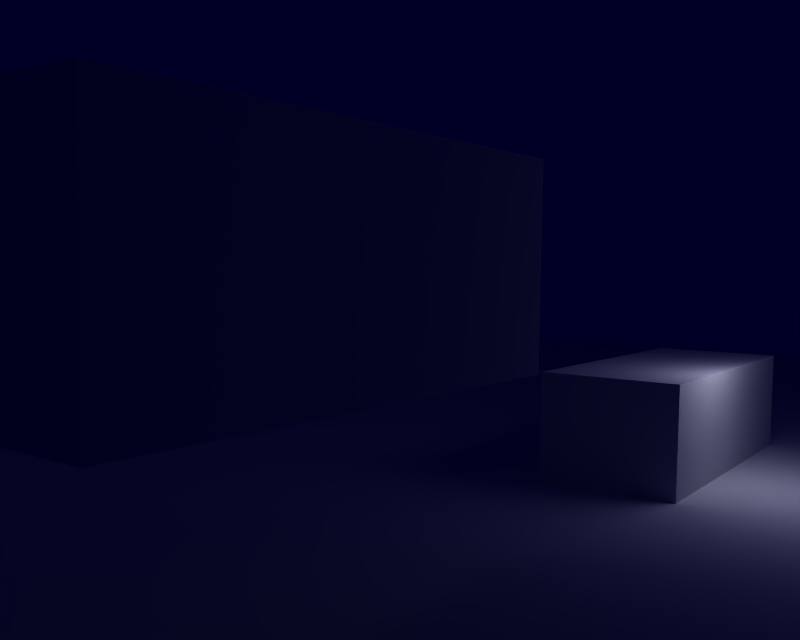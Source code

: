 # Source: python_mouse2ipo.blend  (saved by Blender 2.73.0; exported with 4.5.12 LTS)
import bpy
from mathutils import Matrix  # noqa: F401  (used for matrix-valued properties, if any)

bpy.ops.wm.read_factory_settings(use_empty=True)
scene = bpy.context.scene
scene.name = 'M2IPO'

# ---- collections
col_collection_1 = bpy.data.collections.new('Collection 1'); scene.collection.children.link(col_collection_1)

# ---- materials (node trees are filled in below, after node groups)
mat_material = bpy.data.materials.new('Material')
mat_material.alpha_threshold = 0.0
mat_material.use_transparent_shadow = False
mat_material.roughness = 0.5
mat_material_001 = bpy.data.materials.new('Material.001')
mat_material_001.alpha_threshold = 0.0
mat_material_001.use_transparent_shadow = False
mat_material_001.preview_render_type = 'FLAT'
mat_material_001.roughness = 0.5
mat_material_001.line_color = (0.0, 0.0, 0.0, 1.0)

# ---- material node trees

# ---- world
world_world = bpy.data.worlds.new('World'); scene.world = world_world
world_world.color = (0.0, 0.0, 0.154)
world_world.use_sun_shadow = False
world_world.sun_shadow_jitter_overblur = 0.0
world_world.cycles.sampling_method = 'MANUAL'
world_world.cycles.sample_map_resolution = 256

# ---- cameras
cam_camera_001 = bpy.data.cameras.new('Camera.001')
cam_camera_001.passepartout_alpha = 0.2
cam_camera_001.clip_end = 100.0
cam_camera_001.lens = 35.0
cam_camera_001.sensor_width = 32.0
cam_camera_001.sensor_height = 18.0
cam_camera_001.ortho_scale = 7.314
cam_camera_001.show_passepartout = False
cam_camera_001.show_safe_areas = True
cam_camera_001.dof.focus_distance = 0.0
cam_camera_001.dof.aperture_fstop = 128.0

# ---- lights
light_lamp_001 = bpy.data.lights.new('Lamp.001', 'POINT')
light_lamp_001.transmission_factor = 0.0
light_lamp_001.energy = 100.0
light_lamp_001.shadow_buffer_clip_start = 0.5
light_lamp_001.shadow_soft_size = 1.0
light_lamp_001.shadow_maximum_resolution = 0.006
light_lamp_001.use_absolute_resolution = True
light_lamp_001.cycles.use_multiple_importance_sampling = False
light_lamp = bpy.data.lights.new('Lamp', 'POINT')
light_lamp.transmission_factor = 0.0
light_lamp.energy = 100.0
light_lamp.shadow_buffer_clip_start = 0.5
light_lamp.shadow_soft_size = 1.0
light_lamp.shadow_maximum_resolution = 0.006
light_lamp.use_absolute_resolution = True
light_lamp.cycles.use_multiple_importance_sampling = False

# ---- meshes
me_cube_004 = bpy.data.meshes.new('Cube.004')
me_cube_004.from_pydata([(1.199, 3.463, -0.7977), (1.202, -0.396, -0.8019), (-0.3982, -0.3956, -0.8019), (-0.4015, 3.464, -0.7977), (1.199, 3.464, 0.8028), (1.202, -0.3949, 0.7986), (-0.3982, -0.3945, 0.7986), (-0.4015, 3.465, 0.8028)], [], [(0, 1, 2, 3), (4, 7, 6, 5), (0, 4, 5, 1), (1, 5, 6, 2), (2, 6, 7, 3), (4, 0, 3, 7)])
_uv = me_cube_004.uv_layers.new(name='UVTex')
_uv.uv.foreach_set('vector', [0.0, 1.0, 0.0, 0.75, 0.5, 0.75, 0.5, 1.0, 0.0, 1.0, 0.0, 0.75, 0.5, 0.75, 0.5, 1.0, 0.5, 0.9023, 0.5, 1.0, 1.0, 1.0, 1.0, 0.9023, 1.0, 1.0, 1.0, 0.9023, 0.75, 0.9023, 0.75, 1.0, 0.5, 0.9023, 0.5, 1.0, 1.0, 1.0, 1.0, 0.9023, 1.0, 1.0, 1.0, 0.9023, 0.75, 0.9023, 0.75, 1.0])
_ca = me_cube_004.color_attributes.new('Col', 'BYTE_COLOR', 'CORNER')
_ca.data.foreach_set('color', [0.2159, 0.2159, 0.2159, 1.0, 0.2159, 0.2159, 0.2159, 1.0, 0.2159, 0.2159, 0.2159, 1.0, 0.2159, 0.2159, 0.2159, 1.0, 0.2159, 0.2159, 0.2159, 1.0, 0.2159, 0.2159, 0.2159, 1.0, 0.2159, 0.2159, 0.2159, 1.0, 0.2159, 0.2159, 0.2159, 1.0, 0.2159, 0.2159, 0.2159, 1.0, 0.2159, 0.2159, 0.2159, 1.0, 0.2159, 0.2159, 0.2159, 1.0, 0.2159, 0.2159, 0.2159, 1.0, 0.2159, 0.2159, 0.2159, 1.0, 0.2159, 0.2159, 0.2159, 1.0, 0.2159, 0.2159, 0.2159, 1.0, 0.2159, 0.2159, 0.2159, 1.0, 0.2159, 0.2159, 0.2159, 1.0, 0.2159, 0.2159, 0.2159, 1.0, 0.2159, 0.2159, 0.2159, 1.0, 0.2159, 0.2159, 0.2159, 1.0, 0.2159, 0.2159, 0.2159, 1.0, 0.2159, 0.2159, 0.2159, 1.0, 0.2159, 0.2159, 0.2159, 1.0, 0.2159, 0.2159, 0.2159, 1.0])
me_cube_004.materials.append(mat_material)
me_cube_004.use_remesh_preserve_volume = False
me_cube_004.use_remesh_preserve_attributes = False
me_cube_004.use_mirror_vertex_groups = False
me_cube_004.update()
me_cube = bpy.data.meshes.new('Cube')
me_cube.from_pydata([(1.199, 3.463, -0.7977), (1.202, -0.396, -0.8019), (-0.3982, -0.3956, -0.8019), (-0.4015, 3.464, -0.7977), (1.199, 3.464, 0.8028), (1.202, -0.3949, 0.7986), (-0.3982, -0.3945, 0.7986), (-0.4015, 3.465, 0.8028)], [], [(0, 1, 2, 3), (4, 7, 6, 5), (0, 4, 5, 1), (1, 5, 6, 2), (2, 6, 7, 3), (4, 0, 3, 7)])
_uv = me_cube.uv_layers.new(name='UVTex')
_uv.uv.foreach_set('vector', [0.0, 1.0, 0.0, 0.75, 0.5, 0.75, 0.5, 1.0, 0.0, 1.0, 0.0, 0.75, 0.5, 0.75, 0.5, 1.0, 0.5, 0.9023, 0.5, 1.0, 1.0, 1.0, 1.0, 0.9023, 1.0, 1.0, 1.0, 0.9023, 0.75, 0.9023, 0.75, 1.0, 0.5, 0.9023, 0.5, 1.0, 1.0, 1.0, 1.0, 0.9023, 1.0, 1.0, 1.0, 0.9023, 0.75, 0.9023, 0.75, 1.0])
_ca = me_cube.color_attributes.new('Col', 'BYTE_COLOR', 'CORNER')
_ca.data.foreach_set('color', [0.2159, 0.2159, 0.2159, 1.0, 0.2159, 0.2159, 0.2159, 1.0, 0.2159, 0.2159, 0.2159, 1.0, 0.2159, 0.2159, 0.2159, 1.0, 0.2159, 0.2159, 0.2159, 1.0, 0.2159, 0.2159, 0.2159, 1.0, 0.2159, 0.2159, 0.2159, 1.0, 0.2159, 0.2159, 0.2159, 1.0, 0.2159, 0.2159, 0.2159, 1.0, 0.2159, 0.2159, 0.2159, 1.0, 0.2159, 0.2159, 0.2159, 1.0, 0.2159, 0.2159, 0.2159, 1.0, 0.2159, 0.2159, 0.2159, 1.0, 0.2159, 0.2159, 0.2159, 1.0, 0.2159, 0.2159, 0.2159, 1.0, 0.2159, 0.2159, 0.2159, 1.0, 0.2159, 0.2159, 0.2159, 1.0, 0.2159, 0.2159, 0.2159, 1.0, 0.2159, 0.2159, 0.2159, 1.0, 0.2159, 0.2159, 0.2159, 1.0, 0.2159, 0.2159, 0.2159, 1.0, 0.2159, 0.2159, 0.2159, 1.0, 0.2159, 0.2159, 0.2159, 1.0, 0.2159, 0.2159, 0.2159, 1.0])
me_cube.materials.append(mat_material)
me_cube.use_remesh_preserve_volume = False
me_cube.use_remesh_preserve_attributes = False
me_cube.use_mirror_vertex_groups = False
me_cube.update()
me_plane_001 = bpy.data.meshes.new('Plane.001')
me_plane_001.from_pydata([(16.5, 16.5, -3.822), (16.5, -16.5, -3.822), (-16.5, -16.5, -3.822), (-16.5, 16.5, -3.822), (0.0, 0.0, 14.88), (0.0, 16.5, -3.822), (-16.5, 0.0, -3.822), (0.0, -16.5, -3.822), (16.5, 0.0, -3.822), (0.0, 0.0, -3.822), (-16.5, 8.25, -3.822), (-8.25, 0.0, -3.822), (0.0, 8.25, -3.822), (-8.25, 16.5, -3.822), (-8.25, -16.5, -3.822), (0.0, -8.25, -3.822), (-16.5, -8.25, -3.822), (16.5, -8.25, -3.822), (8.25, 0.0, -3.822), (8.25, -16.5, -3.822), (8.25, 16.5, -3.822), (16.5, 8.25, -3.822), (8.25, -8.25, -3.822), (-8.25, -8.25, -3.822), (-8.25, 8.25, -3.822), (8.25, 8.25, -3.822)], [], [(0, 20, 25, 21), (3, 10, 24, 13), (2, 14, 23, 16), (1, 17, 22, 19), (8, 18, 22, 17), (9, 15, 22, 18), (7, 19, 22, 15), (7, 15, 23, 14), (9, 11, 23, 15), (6, 16, 23, 11), (6, 11, 24, 10), (9, 12, 24, 11), (5, 13, 24, 12), (5, 12, 25, 20), (9, 18, 25, 12), (8, 21, 25, 18)])
_uv = me_plane_001.uv_layers.new(name='UVTex')
_uv.uv.foreach_set('vector', [1.5, 1.457, 0.9883, 1.457, 0.9883, 0.9727, 1.5, 0.9727, -0.5234, 1.457, -0.5234, 0.9727, -0.02734, 0.9727, -0.02734, 1.457, -0.5234, -0.4688, -0.02734, -0.4688, -0.02734, 0.01562, -0.5234, 0.01562, 1.5, -0.4688, 1.5, 0.01562, 0.9883, 0.01562, 0.9883, -0.4688, 1.5, 0.5, 0.9883, 0.5, 0.9883, 0.01562, 1.5, 0.01562, 0.4922, 0.5, 0.4922, 0.01562, 0.9883, 0.01562, 0.9883, 0.5, 0.4922, -0.4688, 0.9883, -0.4688, 0.9883, 0.01562, 0.4922, 0.01562, 0.4922, -0.4688, 0.4922, 0.01562, -0.02734, 0.01562, -0.02734, -0.4688, 0.4922, 0.5, -0.02734, 0.5, -0.02734, 0.01562, 0.4922, 0.01562, -0.5234, 0.5, -0.5234, 0.01562, -0.02734, 0.01562, -0.02734, 0.5, -0.5234, 0.5, -0.02734, 0.5, -0.02734, 0.9727, -0.5234, 0.9727, 0.4922, 0.5, 0.4922, 0.9727, -0.02734, 0.9727, -0.02734, 0.5, 0.4922, 1.457, -0.02734, 1.457, -0.02734, 0.9727, 0.4922, 0.9727, 0.4922, 1.457, 0.4922, 0.9727, 0.9883, 0.9727, 0.9883, 1.457, 0.4922, 0.5, 0.9883, 0.5, 0.9883, 0.9727, 0.4922, 0.9727, 1.5, 0.5, 1.5, 0.9727, 0.9883, 0.9727, 0.9883, 0.5])
_ca = me_plane_001.color_attributes.new('Col', 'BYTE_COLOR', 'CORNER')
_ca.data.foreach_set('color', [0.0382, 0.03689, 0.02624, 1.0, 0.1529, 0.1529, 0.162, 1.0, 0.1779, 0.1779, 0.117, 1.0, 0.1384, 0.1384, 0.147, 1.0, 0.1301, 0.1301, 0.1329, 1.0, 0.05448, 0.1274, 0.05781, 1.0, 0.1845, 0.1845, 0.1845, 1.0, 0.2159, 0.2159, 0.2159, 1.0, 0.1683, 0.1683, 0.1683, 1.0, 0.1221, 0.1384, 0.1022, 1.0, 0.1912, 0.2051, 0.1912, 1.0, 0.1095, 0.107, 0.0648, 1.0, 0.09084, 0.09084, 0.107, 1.0, 0.1301, 0.1301, 0.1384, 1.0, 0.1274, 0.1301, 0.1301, 1.0, 0.1384, 0.1714, 0.1384, 1.0, 0.1022, 0.1022, 0.1144, 1.0, 0.2159, 0.2159, 0.2159, 1.0, 0.1274, 0.1301, 0.1301, 1.0, 0.1301, 0.1301, 0.1384, 1.0, 0.1779, 0.1812, 0.1812, 1.0, 0.1845, 0.1878, 0.1878, 1.0, 0.1274, 0.1301, 0.1301, 1.0, 0.2159, 0.2159, 0.2159, 1.0, 0.1529, 0.1529, 0.1559, 1.0, 0.1384, 0.1714, 0.1384, 1.0, 0.1274, 0.1301, 0.1301, 1.0, 0.1845, 0.1878, 0.1878, 1.0, 0.1529, 0.1529, 0.1559, 1.0, 0.1845, 0.1878, 0.1878, 1.0, 0.1912, 0.2051, 0.1912, 1.0, 0.1221, 0.1384, 0.1022, 1.0, 0.1779, 0.1812, 0.1812, 1.0, 0.2159, 0.2159, 0.2159, 1.0, 0.1912, 0.2051, 0.1912, 1.0, 0.1845, 0.1878, 0.1878, 1.0, 0.147, 0.15, 0.1559, 1.0, 0.1095, 0.107, 0.0648, 1.0, 0.1912, 0.2051, 0.1912, 1.0, 0.2159, 0.2159, 0.2159, 1.0, 0.147, 0.15, 0.1559, 1.0, 0.2159, 0.2159, 0.2159, 1.0, 0.1845, 0.1845, 0.1845, 1.0, 0.05448, 0.1274, 0.05781, 1.0, 0.1779, 0.1812, 0.1812, 1.0, 0.2159, 0.2159, 0.2159, 1.0, 0.1845, 0.1845, 0.1845, 1.0, 0.2159, 0.2159, 0.2159, 1.0, 0.09084, 0.1119, 0.0999, 1.0, 0.2159, 0.2159, 0.2159, 1.0, 0.1845, 0.1845, 0.1845, 1.0, 0.2159, 0.2159, 0.2159, 1.0, 0.09084, 0.1119, 0.0999, 1.0, 0.2159, 0.2159, 0.2159, 1.0, 0.1779, 0.1779, 0.117, 1.0, 0.1529, 0.1529, 0.162, 1.0, 0.1779, 0.1812, 0.1812, 1.0, 0.2159, 0.2159, 0.2159, 1.0, 0.1779, 0.1779, 0.117, 1.0, 0.2159, 0.2159, 0.2159, 1.0, 0.1022, 0.1022, 0.1144, 1.0, 0.1384, 0.1384, 0.147, 1.0, 0.1779, 0.1779, 0.117, 1.0, 0.2159, 0.2159, 0.2159, 1.0])
me_plane_001.materials.append(mat_material_001)
me_plane_001.use_remesh_preserve_volume = False
me_plane_001.use_remesh_preserve_attributes = False
me_plane_001.use_mirror_vertex_groups = False
me_plane_001.update()

# ---- objects
ob_xas = bpy.data.objects.new('Xas', me_cube_004)
ob_yas = bpy.data.objects.new('Yas', me_cube)
ob_lamp_001 = bpy.data.objects.new('Lamp.001', light_lamp_001)
ob_lamp = bpy.data.objects.new('Lamp', light_lamp)
ob_room_001 = bpy.data.objects.new('Room.001', me_plane_001)
ob_camera_001 = bpy.data.objects.new('Camera.001', cam_camera_001)

# ---- transforms, parenting, visibility, modifiers, constraints
ob_xas.location = (6.0, -1.0, 0.6344)
ob_xas.lock_rotations_4d = False
ob_xas.empty_display_type = 'ARROWS'
ob_xas.color = (0.0, 0.0, 0.0, 1.0)
ob_xas.show_name = True
ob_xas.lineart.crease_threshold = 0.0
ob_yas.parent = ob_xas
ob_yas.matrix_parent_inverse = Matrix(((1.0, 0.0, 0.0, -6.0), (0.0, 1.0, 0.0, 1.0), (-4.299e-09, 0.0, 1.0, -0.6344), (0.0, 0.0, 0.0, 1.0)))
ob_yas.location = (6.0, -8.0, 2.634)
ob_yas.lock_rotations_4d = False
ob_yas.empty_display_type = 'ARROWS'
ob_yas.color = (0.0, 0.0, 0.0, 1.0)
ob_yas.show_name = True
ob_yas.lineart.crease_threshold = 0.0
ob_lamp_001.location = (-1.221, -8.658, 11.6)
ob_lamp_001.rotation_euler = (1.57, 0.0, -2.926)
ob_lamp_001.lock_rotations_4d = False
ob_lamp_001.empty_display_type = 'ARROWS'
ob_lamp_001.color = (0.0, 0.0, 0.0, 1.0)
ob_lamp_001.lineart.crease_threshold = 0.0
ob_lamp.location = (8.116, -0.2519, 2.387)
ob_lamp.rotation_euler = (1.57, 0.0, 0.0)
ob_lamp.lock_rotations_4d = False
ob_lamp.empty_display_type = 'ARROWS'
ob_lamp.color = (0.0, 0.0, 0.0, 1.0)
ob_lamp.lineart.crease_threshold = 0.0
ob_room_001.location = (0.0, 0.0, 4.0)
ob_room_001.lock_rotations_4d = False
ob_room_001.empty_display_type = 'ARROWS'
ob_room_001.color = (0.0, 0.0, 0.0, 1.0)
ob_room_001.show_bounds = True
ob_room_001.lineart.crease_threshold = 0.0
ob_camera_001.location = (10.24, -10.39, 2.657)
ob_camera_001.rotation_euler = (1.506, -0.01251, 0.6388)
ob_camera_001.lock_rotations_4d = False
ob_camera_001.empty_display_type = 'ARROWS'
ob_camera_001.color = (0.0, 0.0, 0.0, 1.0)
ob_camera_001.display_type = 'WIRE'
ob_camera_001.lineart.crease_threshold = 0.0

# ---- collection membership
col_collection_1.objects.link(ob_xas)
col_collection_1.objects.link(ob_yas)
col_collection_1.objects.link(ob_lamp_001)
col_collection_1.objects.link(ob_lamp)
col_collection_1.objects.link(ob_room_001)
col_collection_1.objects.link(ob_camera_001)

# ---- scene / render settings (as saved in the file)
scene.camera = ob_camera_001
scene.frame_start = 1; scene.frame_end = 250; scene.frame_set(101)
scene.render.engine = 'BLENDER_EEVEE_NEXT'
scene.render.image_settings.file_format = 'TARGA'
scene.render.image_settings.color_mode = 'RGB'
scene.render.image_settings.quality = 95
scene.render.image_settings.compression = 95
scene.render.resolution_x = 320
scene.render.resolution_y = 256
scene.render.fps = 25
scene.render.dither_intensity = 0.0
scene.render.use_compositing = False
scene.render.use_sequencer = False
scene.render.use_file_extension = False
scene.render.bake_margin = 2
scene.render.bake_bias = 0.0
scene.render.use_stamp_time = False
scene.render.use_stamp_date = False
scene.render.use_stamp_frame = False
scene.render.use_stamp_camera = False
scene.render.use_stamp_scene = False
scene.render.use_stamp_filename = False
scene.render.use_stamp_render_time = False
scene.render.stamp_font_size = 0
scene.cycles.use_denoising = False
scene.cycles.samples = 10
scene.cycles.sampling_pattern = 'TABULATED_SOBOL'
scene.cycles.light_sampling_threshold = 0.0
scene.cycles.use_adaptive_sampling = False
scene.cycles.use_light_tree = False
scene.cycles.blur_glossy = 0.0
scene.cycles.volume_bounces = 1
scene.cycles.pixel_filter_type = 'GAUSSIAN'
scene.cycles.sample_clamp_indirect = 0.0
scene.view_settings.view_transform = 'Raw'
bpy.context.view_layer.update()
